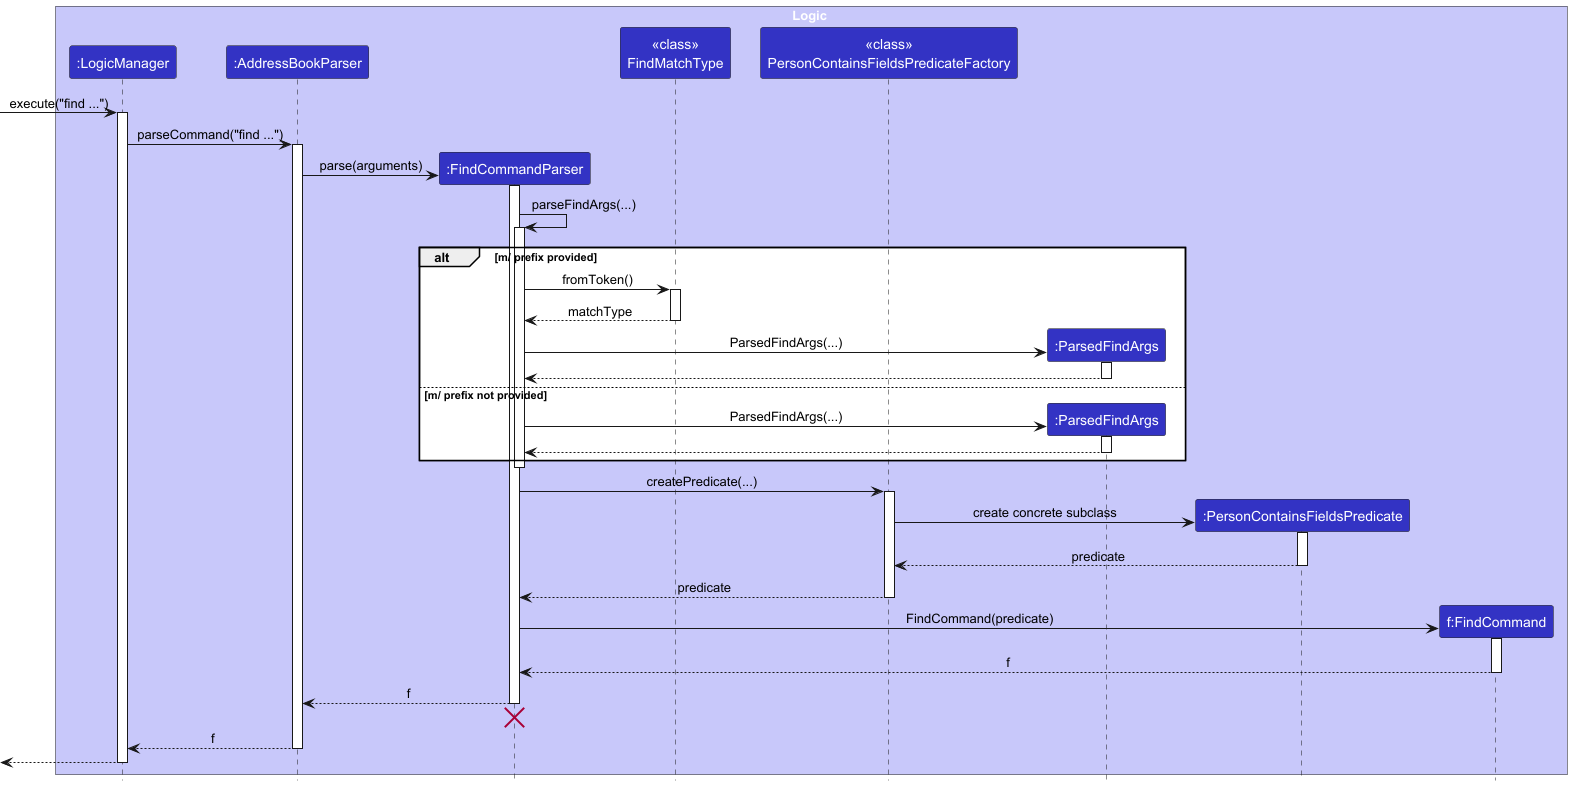

The diagram above was rendered by PlantUML. Its source (embedded in the PNG):
@startuml
!include style.puml
skinparam ArrowFontStyle plain

box Logic LOGIC_COLOR_T1
participant ":LogicManager" as LogicManager LOGIC_COLOR
participant ":AddressBookParser" as AddressBookParser LOGIC_COLOR
participant ":FindCommandParser" as FindCommandParser LOGIC_COLOR
participant "<<class>>\nFindMatchType" as FindMatchTypeClass LOGIC_COLOR
participant "<<class>>\nPersonContainsFieldsPredicateFactory" as PersonContainsFieldsPredicateFactory LOGIC_COLOR
participant ":ParsedFindArgs" as ParsedFindArgs LOGIC_COLOR
participant ":PersonContainsFieldsPredicate" as PersonContainsFieldsPredicate LOGIC_COLOR
participant "f:FindCommand" as FindCommand LOGIC_COLOR
end box

[-> LogicManager : execute("find ...")
activate LogicManager

LogicManager -> AddressBookParser : parseCommand("find ...")
activate AddressBookParser

create FindCommandParser
AddressBookParser -> FindCommandParser : parse(arguments)
activate FindCommandParser

FindCommandParser -> FindCommandParser : parseFindArgs(...)
activate FindCommandParser
alt m/ prefix provided
    FindCommandParser -> FindMatchTypeClass : fromToken()
    activate FindMatchTypeClass
    FindMatchTypeClass --> FindCommandParser : matchType
    deactivate FindMatchTypeClass
    create ParsedFindArgs
    FindCommandParser -> ParsedFindArgs : ParsedFindArgs(...)
    activate ParsedFindArgs
    ParsedFindArgs --> FindCommandParser :
    deactivate ParsedFindArgs
else m/ prefix not provided
    create ParsedFindArgs
    FindCommandParser -> ParsedFindArgs : ParsedFindArgs(...)
    activate ParsedFindArgs
    ParsedFindArgs --> FindCommandParser :
    deactivate ParsedFindArgs
end
deactivate FindCommandParser

FindCommandParser -> PersonContainsFieldsPredicateFactory : createPredicate(...)
activate PersonContainsFieldsPredicateFactory
create PersonContainsFieldsPredicate
PersonContainsFieldsPredicateFactory -> PersonContainsFieldsPredicate : create concrete subclass
activate PersonContainsFieldsPredicate
PersonContainsFieldsPredicate --> PersonContainsFieldsPredicateFactory : predicate
deactivate PersonContainsFieldsPredicate
PersonContainsFieldsPredicateFactory --> FindCommandParser : predicate
deactivate PersonContainsFieldsPredicateFactory

create FindCommand
FindCommandParser -> FindCommand : FindCommand(predicate)
activate FindCommand
FindCommand --> FindCommandParser : f
deactivate FindCommand

FindCommandParser --> AddressBookParser : f
deactivate FindCommandParser
FindCommandParser -[hidden]-> AddressBookParser
destroy FindCommandParser

AddressBookParser --> LogicManager : f
deactivate AddressBookParser

[<--LogicManager
deactivate LogicManager
@enduml